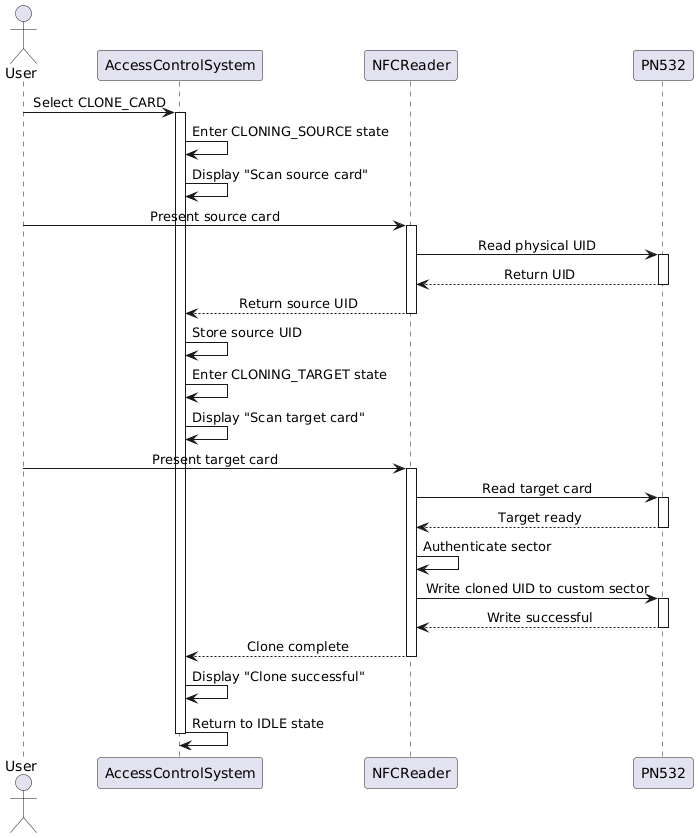

The diagram above was rendered by PlantUML. Its source (embedded in the PNG):
@startuml
scale max 1024 width
skinparam sequenceMessageAlign center

actor User
participant "AccessControlSystem" as ACS
participant "NFCReader" as Reader
participant "PN532" as Hardware

User -> ACS: Select CLONE_CARD
activate ACS
ACS -> ACS: Enter CLONING_SOURCE state
ACS -> ACS: Display "Scan source card"

User -> Reader: Present source card
activate Reader
Reader -> Hardware: Read physical UID
activate Hardware
Hardware --> Reader: Return UID
deactivate Hardware
Reader --> ACS: Return source UID
deactivate Reader

ACS -> ACS: Store source UID
ACS -> ACS: Enter CLONING_TARGET state
ACS -> ACS: Display "Scan target card"

User -> Reader: Present target card
activate Reader
Reader -> Hardware: Read target card
activate Hardware
Hardware --> Reader: Target ready
deactivate Hardware

Reader -> Reader: Authenticate sector
Reader -> Hardware: Write cloned UID to custom sector
activate Hardware
Hardware --> Reader: Write successful
deactivate Hardware

Reader --> ACS: Clone complete
deactivate Reader

ACS -> ACS: Display "Clone successful"
ACS -> ACS: Return to IDLE state
deactivate ACS

@enduml